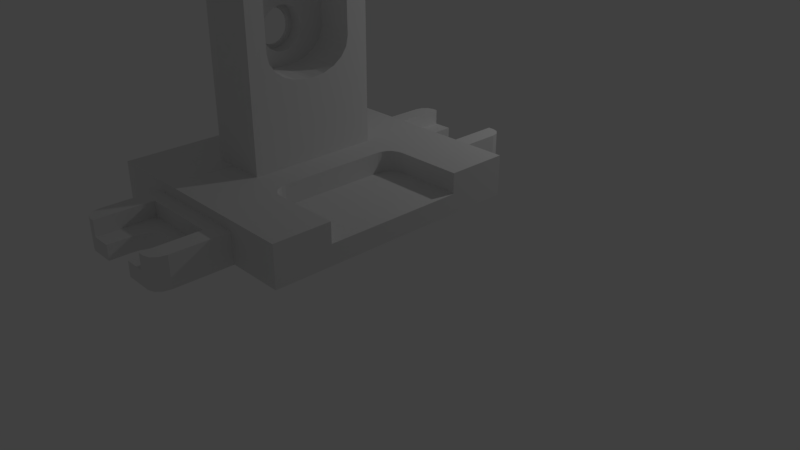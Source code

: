 # Source: 10.30.blend  (saved by Blender 2.79.0; exported with 4.5.12 LTS)
import bpy
from mathutils import Matrix  # noqa: F401  (used for matrix-valued properties, if any)

bpy.ops.wm.read_factory_settings(use_empty=True)
scene = bpy.context.scene
scene.name = 'Scene'

# ---- collections
col_collection_1 = bpy.data.collections.new('Collection 1'); scene.collection.children.link(col_collection_1)

# ---- materials (node trees are filled in below, after node groups)
mat_material = bpy.data.materials.new('Material')
mat_material.alpha_threshold = 0.0
mat_material.use_transparent_shadow = False
mat_material.roughness = 0.5
mat_material.line_color = (0.0, 0.0, 0.0, 1.0)

# ---- material node trees

# ---- world
world_world = bpy.data.worlds.new('World'); scene.world = world_world
world_world.color = (0.05088, 0.05088, 0.05088)
world_world.use_sun_shadow = False
world_world.sun_shadow_jitter_overblur = 0.0
world_world.cycles.sampling_method = 'MANUAL'

# ---- cameras
cam_camera = bpy.data.cameras.new('Camera')
cam_camera.clip_end = 100.0
cam_camera.lens = 35.0
cam_camera.sensor_width = 32.0
cam_camera.sensor_height = 18.0
cam_camera.ortho_scale = 7.314
cam_camera.dof.focus_distance = 0.0
cam_camera.dof.aperture_fstop = 128.0

# ---- lights
light_lamp = bpy.data.lights.new('Lamp', 'POINT')
light_lamp.transmission_factor = 0.0
light_lamp.cutoff_distance = 30.0
light_lamp.energy = 100.0
light_lamp.shadow_buffer_clip_start = 1.001
light_lamp.shadow_soft_size = 0.1
light_lamp.shadow_maximum_resolution = 0.006
light_lamp.use_absolute_resolution = True

# ---- meshes
me_cube = bpy.data.meshes.new('Cube')
me_cube.from_pydata([(-0.4657, 0.1562, 6.69), (-0.4664, 0.1531, 6.485), (-0.3442, 0.1531, 6.473), (-0.3421, 0.1562, 6.678), (-0.4651, 0.1531, 6.896), (-0.3403, 0.1531, 6.883), (-0.4659, 0.1237, 6.643), (-0.467, 0.1438, 6.288), (-0.3461, 0.1438, 6.276), (-0.3401, 0.3388, 6.418), (-0.4644, 0.1438, 7.093), (-0.3386, 0.1438, 7.08), (-0.4654, 0.1212, 6.807), (-0.33, -0.3484, 9.247), (-0.3571, -0.3475, 6.415), (-0.3502, -0.1691, 6.679), (-0.3481, -0.166, 6.884), (-0.346, -0.1567, 7.081), (-0.3439, -0.1417, 7.262), (-0.3419, -0.1215, 7.421), (-0.34, -0.09683, 7.552), (-0.3384, -0.0687, 7.649), (-0.3371, -0.03819, 7.709), (-0.3361, -0.006454, 7.729), (-0.3355, 0.02528, 7.708), (-0.3353, 0.05579, 7.649), (-0.3355, 0.08392, 7.552), (-0.3362, 0.1086, 7.421), (-0.3372, 0.1288, 7.262), (-0.313, 0.3379, 9.247), (-0.3213, -6.389e-08, 9.247), (-0.4664, 0.1212, 6.479), (-0.4676, 0.1288, 6.107), (-0.348, 0.1288, 6.095), (-0.349, 0.2769, 5.534), (-0.4639, 0.1288, 7.274), (-0.4648, 0.1138, 6.965), (-0.1684, -0.3514, 9.247), (-0.3369, -5.833e-08, 9.247), (-0.3369, -0.5, 9.247), (-0.1684, -0.5, 9.247), (-0.3521, -0.166, 6.474), (-0.4657, -0.1691, 6.69), (-0.4651, -0.166, 6.896), (-0.4644, -0.1567, 7.093), (-0.4639, -0.1417, 7.274), (-0.4633, -0.1215, 7.434), (-0.4629, -0.09683, 7.564), (-0.4626, -0.0687, 7.661), (-0.4624, -0.03819, 7.721), (-0.4623, -0.006454, 7.741), (-0.4624, 0.02528, 7.721), (-0.4626, 0.05579, 7.661), (-0.4629, 0.08392, 7.564), (-0.4633, 0.1086, 7.434), (-0.1684, 0.3352, 9.247), (-0.1684, 0.5, 9.247), (-0.3369, 0.5, 9.247), (-0.5, 0.1212, 6.483), (-0.5, 0.1237, 6.647), (-0.5, 0.1212, 6.811), (-0.4669, 0.1138, 6.322), (-0.4681, 0.1086, 5.947), (-0.3498, 0.1086, 5.935), (-0.3444, 0.323, 5.953), (-0.4644, 0.1018, 7.11), (-0.5, 0.1138, 6.969), (-1.192e-07, -0.3545, 9.247), (-1.788e-07, -0.5, 9.247), (-0.5, 0.0, 9.247), (-0.5, -0.5, 9.247), (-0.3369, -0.5, 0.9785), (-0.1684, -0.5, 0.9785), (-1.192e-07, -0.3541, 6.322), (-0.3629, -0.2852, 5.532), (-0.4664, -0.166, 6.485), (-0.4654, -0.1341, 6.807), (-0.4648, -0.1267, 6.965), (-0.4644, -0.1147, 7.11), (-0.464, -0.09848, 7.238), (-0.4636, -0.07876, 7.342), (-0.4634, -0.05626, 7.42), (-0.4632, -0.03184, 7.468), (-0.4632, -0.006454, 7.484), (-0.4632, 0.01893, 7.468), (-0.4634, 0.04335, 7.42), (-0.4636, 0.06585, 7.342), (-0.464, 0.08557, 7.238), (1.788e-07, 0.3324, 6.329), (2.98e-07, 0.5, 9.247), (1.788e-07, 0.3321, 9.247), (-0.1684, 0.5, 3.083), (-0.3369, 0.5, 3.083), (-0.5, 0.5, 9.247), (-0.5, 0.5, 3.083), (-0.5, 0.0, 3.083), (-0.5, 0.0, 5.81), (-0.5, 0.01893, 5.822), (-0.5, 0.04335, 5.87), (-0.5, 0.06585, 5.947), (-0.5, 0.08557, 6.052), (-0.5, 0.1018, 6.179), (-0.5, 0.1138, 6.325), (-0.5, 0.1018, 7.114), (-0.5, 0.08557, 7.242), (-0.5, 0.06585, 7.346), (-0.5, 0.04335, 7.424), (-0.5, 0.01893, 7.472), (-0.5, 0.0, 7.484), (-0.4674, 0.1018, 6.176), (-0.4685, 0.08392, 5.817), (-0.3515, 0.08392, 5.805), (-0.3535, 0.205, 5.202), (5.96e-08, 0.2704, 5.443), (1.192e-07, 0.3166, 5.864), (-2.98e-07, -0.5, 0.9824), (-5.96e-08, -1.788e-07, 1.012), (0.0, -1.788e-07, 4.82), (0.0, -0.02869, 4.82), (-5.96e-08, -0.1292, 4.892), (-5.96e-08, -0.2199, 5.105), (-1.788e-07, -0.2919, 5.438), (-1.788e-07, -0.3382, 5.857), (-0.5, -0.5, 3.083), (-0.5, -0.006454, 7.488), (-0.5, -0.03184, 7.472), (-0.5, -0.05626, 7.424), (-0.5, -0.07876, 7.346), (-0.5, -0.09848, 7.242), (-0.5, -0.1147, 7.114), (-0.5, -0.1267, 6.969), (-0.5, -0.1341, 6.811), (-0.5, -0.1366, 6.647), (-0.5, -0.1341, 6.483), (-0.5, -0.1267, 6.325), (-0.5, -0.1147, 6.179), (-0.5, -0.09848, 6.052), (-0.5, -0.07876, 5.947), (-0.5, -0.05626, 5.87), (-0.5, -0.03184, 5.822), (-0.5, -0.006454, 5.806), (-0.3369, -0.8828, 0.999), (-0.1684, -0.8828, 0.999), (-0.3606, -0.3315, 5.951), (-0.3536, -0.1567, 6.277), (-0.467, -0.1567, 6.288), (-0.4659, -0.1366, 6.643), (1.788e-07, 0.5, 1.012), (5.96e-08, 0.1985, 5.11), (0.0, 0.1078, 4.895), (0.0, 0.007274, 4.82), (-0.1684, 0.5, 1.0), (-0.3369, 0.5, 1.0), (-0.5, 0.5, 1.0), (-0.5, 0.0, 1.0), (-0.4685, 0.01893, 5.819), (-0.4684, 0.04335, 5.866), (-0.4681, 0.06585, 5.944), (-0.4678, 0.08557, 6.049), (-0.4689, 0.05579, 5.719), (-0.353, 0.05579, 5.708), (-0.3575, 0.1144, 4.988), (0.2672, -2.744e-07, 1.012), (0.2868, -0.5, 0.9824), (0.2862, -0.4993, 0.9824), (0.272, -0.4681, 0.9843), (0.2672, -0.4346, 0.9863), (-0.3615, -0.02197, 4.914), (-0.3634, -0.1225, 4.987), (-0.3639, -0.2132, 5.2), (-0.1684, -0.5, 0.9807), (-2.98e-07, -0.5, 1.0), (-0.5, -0.5, 1.0), (-0.4664, -0.1341, 6.479), (-0.4669, -0.1267, 6.322), (-0.4674, -0.1147, 6.176), (-0.4678, -0.09848, 6.049), (-0.4681, -0.07876, 5.944), (-0.4684, -0.05626, 5.866), (-0.4685, -0.03184, 5.819), (-0.4686, -0.006454, 5.802), (-0.3369, -0.5, 0.9898), (-0.1684, -0.8828, 1.0), (-0.3369, -0.8828, 1.0), (-0.3547, -0.1417, 6.095), (-0.4676, -0.1417, 6.107), (0.3307, 0.5, 1.012), (0.2672, 0.3932, 1.012), (0.272, 0.4267, 1.012), (0.2862, 0.4579, 1.012), (0.3088, 0.4847, 1.012), (-0.3606, 0.01398, 4.914), (1.788e-07, 0.5, 1.0), (-0.1684, 1.0, 1.0), (-0.3369, 1.0, 1.0), (-1.0, 0.5, 1.0), (-1.0, 1.788e-07, 1.0), (-0.469, 0.02528, 5.66), (-0.3543, 0.02528, 5.648), (0.2868, -0.5, 1.0), (-0.3561, -0.0687, 5.708), (-0.3555, -0.1215, 5.936), (-4.172e-07, -0.8828, 1.0), (-1.0, -0.5, 1.0), (-0.4681, -0.1215, 5.947), (-0.4685, -0.09683, 5.817), (-0.4689, -0.0687, 5.719), (-0.469, -0.03819, 5.66), (-0.4691, -0.006454, 5.639), (-0.5, -0.8828, 1.0), (-0.3369, -1.0, 1.0), (-0.1684, -1.0, 1.0), (0.3307, 0.5, 1.0), (2.98e-07, 1.0, 1.0), (-0.1684, 1.0, 0.5), (-0.3369, 1.0, 0.5), (-0.5, 1.0, 1.0), (-1.0, 1.0, 1.0), (-1.0, 2.086e-07, 0.5), (-1.0, 0.5, 0.5), (-0.3552, -0.006454, 5.628), (0.5, -0.8828, 1.0), (0.5, -0.564, 1.0), (0.4094, -0.564, 1.0), (0.4094, -0.564, 1.0), (0.4094, -0.564, 1.0), (0.3726, -0.5596, 1.0), (0.3383, -0.5467, 1.0), (0.3088, -0.5261, 1.0), (-0.356, -0.09683, 5.805), (-0.3558, -0.03819, 5.648), (-4.172e-07, -1.0, 1.0), (-1.0, -0.5, 0.5), (-1.0, -0.8828, 1.0), (-0.5, -1.0, 1.0), (-0.1684, -1.0, 0.5), (-0.3369, -1.0, 0.5), (0.5, 1.0, 1.0), (0.3383, 0.5053, 1.0), (0.3726, 0.5182, 1.0), (0.4094, 0.5226, 1.0), (0.4094, 0.5226, 1.0), (0.4094, 0.5226, 1.0), (0.5, 0.5226, 1.0), (2.98e-07, 1.0, 0.5), (-0.1684, 1.0, 0.0), (-0.3369, 1.0, 0.0), (-0.5, 1.0, 0.5), (-1.0, 1.0, 0.5), (-1.0, 2.384e-07, 0.0), (-1.0, 0.5, 0.0), (0.5, -1.0, 1.0), (1.0, -0.8828, 1.0), (1.0, -0.564, 1.0), (-3.576e-07, -1.0, 0.5), (-1.0, -0.5, 0.0), (-1.0, -0.8828, 0.5), (-1.0, -1.0, 1.0), (-0.5, -1.0, 0.5), (-0.5, -1.439, 0.5), (-0.4853, -1.494, 0.5), (-0.4453, -1.534, 0.5), (-0.3905, -1.549, 0.5), (-0.3442, -1.549, 0.5), (-0.3442, -1.115, 0.5), (-3.576e-07, -1.115, 0.5), (1.0, 0.5226, 1.0), (1.0, 1.0, 1.0), (0.5, 1.0, 0.5), (2.98e-07, 1.0, 0.0), (-0.1684, 1.0, -0.5), (-0.3369, 1.0, -0.5), (-0.5, 1.0, 0.0), (-1.0, 1.0, 0.0), (-1.0, 2.682e-07, -0.5), (-1.0, 0.5, -0.5), (1.0, -1.0, 1.0), (0.5, -1.0, 0.5), (1.0, -0.8828, 0.5), (1.0, -0.564, 0.5), (-1.0, -0.5, -0.5), (-1.0, -0.8828, 0.0), (-1.0, -1.0, 0.5), (0.337, -1.115, 0.5), (0.337, -1.549, 0.5), (0.3905, -1.549, 0.5), (0.4453, -1.534, 0.5), (0.4853, -1.494, 0.5), (0.5, -1.439, 0.5), (-0.5, -1.0, 0.0), (-0.5, -1.439, -1.431e-06), (-0.4853, -1.494, -1.669e-06), (-0.4453, -1.534, -1.907e-06), (-0.3905, -1.549, -1.907e-06), (-0.3442, -1.549, -1.907e-06), (-0.3442, -1.549, -0.2737), (-0.3442, -1.115, -0.2737), (0.337, -1.115, -0.2737), (1.0, 0.5226, 0.5), (1.0, 1.0, 0.5), (0.5, 1.0, 0.0), (2.98e-07, 1.0, -0.5), (-0.1684, 1.0, -1.0), (-0.3369, 1.0, -1.0), (-0.5, 1.0, -0.5), (-1.0, 1.0, -0.5), (-1.0, 2.98e-07, -1.0), (-1.0, 0.5, -1.0), (1.0, -1.0, 0.5), (1.0, -0.8828, 0.0), (1.0, -0.564, 0.0), (-1.0, -0.5, -1.0), (-1.0, -0.8828, -0.5), (-1.0, -1.0, 0.0), (0.5, -1.0, 0.0), (0.5, -1.439, -1.431e-06), (0.3905, -1.549, -1.907e-06), (0.337, -1.549, -1.907e-06), (0.4453, -1.534, -1.907e-06), (0.4853, -1.494, -1.669e-06), (-0.5, -1.0, -0.5), (-0.5, -1.439, -0.5), (-0.4853, -1.494, -0.5), (-0.4453, -1.534, -0.5), (-0.3905, -1.549, -0.5), (-0.173, -1.549, -0.2737), (-0.1729, -1.39, -0.2737), (-0.1655, -1.334, -0.2737), (-0.1439, -1.285, -0.2737), (-0.1103, -1.245, -0.2737), (-0.06802, -1.219, -0.2737), (-0.02111, -1.211, -0.2737), (-0.00433, -1.211, -0.2737), (0.04257, -1.219, -0.2737), (0.08488, -1.245, -0.2737), (0.1184, -1.285, -0.2737), (0.14, -1.334, -0.2737), (0.1474, -1.39, -0.2737), (0.1474, -1.549, -0.2737), (0.337, -1.549, -0.2737), (1.0, 0.5226, 0.0), (1.0, 1.0, 0.0), (0.5, 1.0, -0.5), (1.788e-07, 1.0, -1.0), (-0.1684, 0.5, -1.0), (-0.3369, 0.5, -1.0), (-0.5, 1.0, -1.0), (-1.0, 1.0, -1.0), (-0.5, 0.5, -1.0), (-0.5, 2.086e-07, -1.0), (1.0, -1.0, 0.0), (1.0, -0.5, -0.5), (1.0, -0.5, -0.004725), (1.0, -0.564, -0.004725), (1.0, -0.8828, -0.5), (-0.5, -0.5, -1.0), (-1.0, -0.8828, -1.0), (-1.0, -1.0, -0.5), (0.5, -1.0, -0.5), (0.5, -1.439, -0.5), (0.3905, -1.549, -0.5), (0.1469, -1.549, -0.5), (0.4453, -1.534, -0.5), (0.4853, -1.494, -0.5), (-0.5, -1.0, -1.0), (-0.5, -1.439, -1.0), (-0.4853, -1.494, -1.0), (-0.4453, -1.534, -1.0), (-0.3905, -1.549, -1.0), (-0.1735, -1.549, -0.5), (-0.1746, -1.392, -1.0), (-0.1671, -1.336, -1.0), (-0.1456, -1.286, -1.0), (-0.112, -1.247, -1.0), (-0.06966, -1.221, -1.0), (-0.02275, -1.213, -1.0), (-0.00597, -1.213, -1.0), (0.04093, -1.221, -1.0), (0.08324, -1.247, -1.0), (0.1168, -1.286, -1.0), (0.1384, -1.336, -1.0), (0.1458, -1.392, -1.0), (1.0, 1.0, -0.5), (1.0, 0.5226, -0.004725), (1.0, 0.5, -0.004725), (1.0, 0.5, -0.5), (0.5, 1.0, -1.0), (1.788e-07, 0.5, -1.0), (-0.1684, 1.493e-07, -1.0), (-0.3369, 1.795e-07, -1.0), (1.0, -1.0, -0.5), (1.0, -0.5, -1.0), (1.0, -0.8828, -1.0), (1.0, -1.788e-07, -0.5), (1.0, -2.969e-07, -0.004725), (-0.3369, -0.5, -1.0), (-0.5, -0.8828, -1.0), (-1.0, -1.0, -1.0), (0.5, -1.0, -1.0), (0.5, -1.439, -1.0), (0.3905, -1.549, -1.0), (0.1458, -1.549, -1.0), (0.4453, -1.534, -1.0), (0.4853, -1.494, -1.0), (-0.3369, -1.0, -1.0), (-0.1684, -1.0, -1.0), (0.0, -1.0, -1.0), (-5.96e-08, -1.214, -1.0), (-0.1746, -1.549, -1.0), (1.0, 1.0, -1.0), (1.0, 0.5, -1.0), (0.5, 0.5, -1.0), (1.192e-07, 1.192e-07, -1.0), (-0.1684, -0.5, -1.0), (1.0, -1.0, -1.0), (0.5, -0.8828, -1.0), (0.5, -0.5, -1.0), (1.0, -5.96e-08, -1.0), (-0.3369, -0.8828, -1.0), (-0.1684, -0.8828, -1.0), (0.0, -0.8828, -1.0), (0.5, 2.98e-08, -1.0), (0.0, -0.5, -1.0), (-0.5001, 0.9888, -0.5), (-0.5001, 0.9888, -1.0), (-0.5001, 1.428, -1.0), (-0.5001, 1.428, -0.5), (-0.5001, 0.9888, 0.0), (-0.5001, 1.428, -1.431e-06), (-7.802e-05, 0.9888, -1.0), (-7.802e-05, 1.202, -1.0), (-0.006048, 1.201, -1.0), (-0.02283, 1.201, -1.0), (-0.06973, 1.21, -1.0), (-0.1121, 1.236, -1.0), (-0.1456, 1.275, -1.0), (-0.1672, 1.325, -1.0), (-0.1747, 1.38, -1.0), (-0.1747, 1.538, -1.0), (-0.3906, 1.538, -1.0), (-0.4454, 1.523, -1.0), (-0.4854, 1.483, -1.0), (-0.4854, 1.483, -0.5), (-0.5001, 0.9888, 0.5), (-0.5001, 1.428, 0.5), (-0.4854, 1.483, -1.669e-06), (0.4999, 0.9888, -1.0), (0.4999, 1.428, -1.0), (0.4853, 1.483, -1.0), (0.4452, 1.523, -1.0), (0.3905, 1.538, -1.0), (0.1457, 1.538, -1.0), (0.1457, 1.38, -1.0), (0.1383, 1.325, -1.0), (0.1167, 1.275, -1.0), (0.08316, 1.236, -1.0), (0.04085, 1.21, -1.0), (-0.02119, 1.2, -0.2737), (-0.004408, 1.2, -0.2737), (-0.06809, 1.208, -0.2737), (-0.1104, 1.234, -0.2737), (-0.144, 1.273, -0.2737), (-0.1656, 1.323, -0.2737), (-0.173, 1.379, -0.2737), (-0.173, 1.538, -0.2737), (-0.1735, 1.538, -0.5), (-0.3906, 1.538, -0.5), (-0.4454, 1.523, -0.5), (-7.832e-05, 0.9888, 0.5), (-0.4854, 1.483, 0.5), (-0.4454, 1.523, 0.5), (-0.3906, 1.538, 0.5), (-0.3443, 1.538, 0.5), (-0.3443, 1.104, 0.5), (-7.838e-05, 1.104, 0.5), (-0.4454, 1.523, -1.907e-06), (0.4999, 0.9888, -0.5), (0.4999, 1.428, -0.5), (0.4853, 1.483, -0.5), (0.4452, 1.523, -0.5), (0.3905, 1.538, -0.5), (0.1468, 1.538, -0.5), (0.1473, 1.538, -0.2737), (0.1473, 1.379, -0.2737), (0.1399, 1.323, -0.2737), (0.1184, 1.273, -0.2737), (0.0848, 1.234, -0.2737), (0.04249, 1.208, -0.2737), (-0.3443, 1.104, -0.2737), (-0.3443, 1.538, -0.2737), (0.3369, 1.538, -0.2737), (0.3369, 1.104, -0.2737), (-0.3906, 1.538, -1.907e-06), (0.4999, 0.9888, 0.5), (0.3369, 1.104, 0.5), (0.3369, 1.538, 0.5), (0.3905, 1.538, 0.5), (0.4452, 1.523, 0.5), (0.4853, 1.483, 0.5), (0.4999, 1.428, 0.5), (-0.3443, 1.538, -1.907e-06), (0.4999, 0.9888, 0.0), (0.4999, 1.428, -1.431e-06), (0.4853, 1.483, -1.669e-06), (0.4452, 1.523, -1.907e-06), (0.3905, 1.538, -1.907e-06), (0.3369, 1.538, -1.907e-06), (0.4094, -0.564, -0.004725), (0.4094, -0.564, -0.004725), (0.3726, -0.5596, -0.004725), (0.2672, 0.3932, -0.004725), (0.2672, -0.4346, -0.004725), (0.272, -0.4681, -0.004725), (0.2862, -0.4993, -0.004725), (0.3088, -0.5261, -0.004725), (0.3383, -0.5467, -0.004725), (0.4094, 0.5226, -0.004725), (0.4094, 0.5226, -0.004725), (0.3726, 0.5182, -0.004725), (0.3383, 0.5053, -0.004725), (0.3088, 0.4847, -0.004725), (0.2862, 0.4579, -0.004725), (0.272, 0.4267, -0.004725)], [], [(0, 1, 2, 3), (4, 0, 3, 5), (0, 6, 31, 61, 109, 158, 157, 156, 155, 180, 179, 178, 177, 176, 175, 174, 173, 146, 42, 75, 145, 185, 204, 205, 206, 207, 208, 197, 159, 110, 62, 32, 7, 1), (1, 7, 8, 2), (3, 2, 8, 33, 63, 111, 160, 198, 220, 230, 200, 229, 201, 184, 144, 41, 15, 14, 143, 74, 169, 168, 167, 191, 161, 112, 34, 64, 9), (10, 4, 5, 11), (13, 14, 15, 16, 17, 18, 19, 20, 21, 22, 23, 24, 25, 26, 27, 28, 11, 5, 3, 9, 29, 30), (7, 32, 33, 8), (35, 10, 11, 28), (37, 13, 30, 38, 39, 40), (13, 37, 67, 73, 14), (42, 43, 16, 15), (43, 44, 17, 16), (44, 45, 18, 17), (45, 46, 19, 18), (46, 47, 20, 19), (47, 48, 21, 20), (48, 49, 22, 21), (49, 50, 23, 22), (50, 51, 24, 23), (51, 52, 25, 24), (52, 53, 26, 25), (53, 54, 27, 26), (54, 35, 28, 27), (29, 9, 88, 90, 55), (56, 57, 38, 30, 29, 55), (58, 31, 6, 59), (59, 6, 12, 60), (32, 62, 63, 33), (60, 12, 36, 66), (67, 37, 40, 68), (38, 69, 70, 39), (71, 72, 40, 39), (75, 42, 15, 41), (82, 83, 84, 85, 86, 87, 65, 36, 12, 6, 0, 4, 10, 35, 54, 53, 52, 51, 50, 49, 48, 47, 46, 45, 44, 43, 42, 146, 76, 77, 78, 79, 80, 81), (89, 56, 55, 90), (91, 92, 57, 56), (57, 93, 69, 38), (94, 95, 96, 97, 98, 99, 100, 101, 102, 58, 59, 60, 66, 103, 104, 105, 106, 107, 108, 69, 93), (102, 61, 31, 58), (62, 110, 111, 63), (34, 113, 114, 64), (64, 114, 88, 9), (66, 36, 65, 103), (115, 116, 117, 118, 119, 120, 121, 122, 73, 67, 68), (72, 115, 68, 40), (95, 123, 70, 69, 108, 124, 125, 126, 127, 128, 129, 130, 131, 132, 133, 134, 135, 136, 137, 138, 139, 140, 96), (123, 71, 39, 70), (72, 71, 141, 142), (122, 143, 14, 73), (145, 75, 41, 144), (116, 147, 89, 90, 88, 114, 113, 148, 149, 150, 117), (147, 91, 56, 89), (151, 152, 92, 91), (92, 94, 93, 57), (153, 154, 95, 94), (97, 155, 156, 98), (98, 156, 157, 99), (99, 157, 158, 100), (100, 158, 109, 101), (101, 109, 61, 102), (103, 65, 87, 104), (104, 87, 86, 105), (105, 86, 85, 106), (106, 85, 84, 107), (110, 159, 160, 111), (112, 148, 113, 34), (162, 116, 115, 163, 164, 165, 166), (118, 167, 168, 119), (119, 168, 169, 120), (120, 169, 74, 121), (121, 74, 143, 122), (170, 171, 115, 72), (154, 172, 123, 95), (124, 108, 107, 84, 83), (124, 83, 82, 125), (125, 82, 81, 126), (126, 81, 80, 127), (127, 80, 79, 128), (128, 79, 78, 129), (129, 78, 77, 130), (130, 77, 76, 131), (131, 76, 146, 132), (132, 146, 173, 133), (133, 173, 174, 134), (134, 174, 175, 135), (135, 175, 176, 136), (136, 176, 177, 137), (137, 177, 178, 138), (138, 178, 179, 139), (139, 179, 180, 140), (172, 181, 71, 123), (182, 170, 72, 142), (181, 183, 141, 71), (183, 182, 142, 141), (185, 145, 144, 184), (186, 147, 116, 162, 187, 188, 189, 190), (161, 149, 148, 112), (191, 150, 149, 161), (192, 151, 91, 147), (193, 194, 152, 151), (152, 153, 94, 92), (153, 195, 196, 154), (97, 96, 140, 180, 155), (159, 197, 198, 160), (163, 115, 171, 199), (171, 170, 182, 202), (154, 196, 203, 172), (181, 172, 209, 183), (182, 183, 210, 211), (204, 185, 184, 201), (212, 192, 147, 186), (167, 118, 117, 150, 191), (213, 193, 151, 192), (193, 214, 215, 194), (194, 216, 153, 152), (216, 217, 195, 153), (218, 196, 195, 219), (197, 208, 220, 198), (199, 171, 202, 221, 222, 223, 224, 225, 226, 227, 228), (202, 182, 211, 231), (232, 203, 196, 218), (172, 203, 233, 209), (183, 209, 234, 210), (235, 211, 210, 236), (205, 204, 201, 229), (237, 213, 192, 212, 238, 239, 240, 241, 242, 243), (213, 244, 214, 193), (214, 245, 246, 215), (194, 215, 247, 216), (216, 247, 248, 217), (219, 195, 217, 248), (249, 218, 219, 250), (208, 207, 230, 220), (221, 202, 231, 251), (222, 221, 252, 253), (206, 205, 229, 200), (207, 206, 200, 230), (254, 231, 211, 235), (255, 232, 218, 249), (256, 233, 203, 232), (209, 233, 257, 234), (236, 210, 234, 258), (254, 235, 236, 258, 259, 260, 261, 262, 263, 264, 265), (266, 267, 237, 243), (237, 268, 244, 213), (244, 269, 245, 214), (245, 270, 271, 246), (215, 246, 272, 247), (247, 272, 273, 248), (250, 219, 248, 273), (274, 249, 250, 275), (252, 221, 251, 276), (277, 251, 231, 254), (253, 252, 278, 279), (280, 255, 249, 274), (281, 256, 232, 255), (282, 257, 233, 256), (258, 234, 257, 282), (277, 254, 265, 283, 284, 285, 286, 287, 288), (258, 289, 290, 259), (259, 290, 291, 260), (260, 291, 292, 261), (261, 292, 293, 262), (294, 263, 262, 293), (295, 296, 264, 263, 294), (296, 297, 283, 265, 264), (298, 299, 267, 266), (267, 299, 268, 237), (268, 300, 269, 244), (269, 301, 270, 245), (270, 302, 303, 271), (246, 271, 304, 272), (272, 304, 305, 273), (275, 250, 273, 305), (306, 274, 275, 307), (278, 252, 276, 308), (308, 276, 251, 277), (279, 278, 309, 310), (311, 280, 274, 306), (312, 281, 255, 280), (313, 282, 256, 281), (289, 258, 282, 313), (314, 277, 288, 315), (297, 339, 317, 284, 283), (316, 285, 284, 317), (285, 316, 318, 286), (286, 318, 319, 287), (287, 319, 315, 288), (289, 320, 321, 290), (290, 321, 322, 291), (291, 322, 323, 292), (292, 323, 324, 293), (294, 293, 324, 369, 325, 295), (296, 295, 325, 326, 327, 328, 329, 330, 331, 332, 333, 334, 335, 336, 337, 338, 339, 297), (340, 341, 299, 298), (299, 341, 300, 268), (300, 342, 301, 269), (301, 343, 302, 270), (302, 344, 345, 303), (271, 303, 346, 304), (304, 346, 347, 305), (307, 275, 305, 347), (348, 349, 306, 307), (309, 278, 308, 350), (350, 308, 277, 314), (351, 352, 353, 310, 309, 354), (349, 355, 311, 306), (356, 312, 280, 311), (357, 313, 281, 312), (320, 289, 313, 357), (358, 314, 315, 359), (360, 316, 317, 339, 338, 361), (316, 360, 362, 318), (318, 362, 363, 319), (319, 363, 359, 315), (320, 364, 365, 321), (321, 365, 366, 322), (322, 366, 367, 323), (323, 367, 368, 324), (326, 325, 369, 408, 370), (326, 370, 371, 327), (327, 371, 372, 328), (328, 372, 373, 329), (329, 373, 374, 330), (330, 374, 375, 331), (331, 375, 376, 332), (332, 376, 407, 377, 333), (378, 334, 333, 377), (379, 335, 334, 378), (380, 336, 335, 379), (381, 337, 336, 380), (337, 381, 401, 361, 338), (382, 341, 340, 383, 384, 385), (341, 382, 342, 300), (342, 386, 343, 301), (343, 387, 344, 302), (344, 388, 389, 345), (303, 345, 348, 346), (346, 348, 307, 347), (345, 389, 349, 348), (354, 309, 350, 390), (390, 350, 314, 358), (391, 351, 354, 392), (352, 351, 393, 394), (389, 395, 355, 349), (355, 396, 356, 311), (397, 357, 312, 356), (364, 320, 357, 397), (398, 358, 359, 399), (400, 360, 361, 401), (360, 400, 402, 362), (362, 402, 403, 363), (363, 403, 399, 359), (364, 404, 405, 406, 407, 376, 375, 374, 373, 372, 371, 370, 408, 368, 367, 366, 365), (408, 369, 324, 368), (406, 398, 399, 403, 402, 400, 401, 381, 380, 379, 378, 377, 407), (409, 382, 385, 410), (394, 393, 385, 384), (382, 409, 386, 342), (386, 411, 387, 343), (387, 412, 388, 344), (388, 413, 395, 389), (392, 354, 390, 414), (414, 390, 358, 398), (391, 392, 415, 416), (417, 393, 351, 391), (395, 418, 396, 355), (396, 364, 397, 356), (418, 404, 364, 396), (419, 405, 404, 418), (420, 406, 405, 419), (415, 398, 406, 420), (409, 410, 411, 386), (410, 385, 393, 417), (411, 421, 412, 387), (412, 422, 413, 388), (413, 419, 418, 395), (392, 414, 398, 415), (417, 391, 416, 421), (416, 415, 420, 422), (422, 420, 419, 413), (410, 417, 421, 411), (421, 416, 422, 412), (224, 223, 507), (225, 224, 507, 508), (223, 222, 253, 279, 310, 353, 507), (226, 225, 508, 509), (510, 511, 512, 513, 514, 515, 509, 508, 507, 516, 517, 518, 519, 520, 521, 522), (516, 507, 353, 352, 394, 384, 383), (227, 226, 509, 515), (511, 510, 187, 162, 166), (188, 187, 510, 522), (189, 188, 522, 521), (190, 189, 521, 520), (238, 212, 186, 190, 520, 519), (239, 238, 519, 518), (240, 239, 518, 517), (242, 241, 517, 516), (228, 227, 515, 514), (514, 513, 164, 163, 199, 228), (165, 164, 513, 512), (166, 165, 512, 511), (516, 383, 340, 298, 266, 243, 242), (241, 240, 517), (423, 424, 425, 426), (427, 423, 426, 428), (424, 429, 430, 431, 432, 433, 434, 435, 436, 437, 438, 439, 440, 441, 425), (426, 425, 441, 442), (443, 427, 428, 444), (428, 426, 442, 445), (429, 446, 447, 448, 449, 450, 451, 452, 453, 454, 455, 456, 430), (457, 432, 431, 458), (459, 433, 432, 457), (460, 434, 433, 459), (461, 435, 434, 460), (462, 436, 435, 461), (463, 437, 436, 462), (438, 465, 466, 439), (467, 440, 439, 466), (442, 441, 440, 467), (468, 443, 444, 469, 470, 471, 472, 473, 474), (444, 428, 445, 469), (445, 442, 467, 475), (446, 476, 477, 447), (478, 448, 447, 477), (479, 449, 448, 478), (480, 450, 449, 479), (450, 480, 481, 451), (452, 483, 484, 453), (453, 484, 485, 454), (454, 485, 486, 455), (455, 486, 487, 456), (488, 489, 464, 463, 462, 461, 460, 459, 457, 458, 487, 486, 485, 484, 483, 482, 490, 491), (465, 438, 437, 463, 464), (464, 489, 500, 492, 466, 465), (475, 467, 466, 492), (493, 468, 474, 494, 495, 496, 497, 498, 499), (469, 445, 475, 470), (470, 475, 492, 471), (500, 472, 471, 492), (488, 491, 494, 474, 473), (476, 501, 502, 477), (503, 478, 477, 502), (504, 479, 478, 503), (505, 480, 479, 504), (480, 505, 506, 490, 482, 481), (483, 452, 451, 481, 482), (487, 458, 431, 430, 456), (489, 488, 473, 472, 500), (501, 493, 499, 502), (495, 494, 491, 490, 506), (505, 496, 495, 506), (496, 505, 504, 497), (497, 504, 503, 498), (498, 503, 502, 499)])
me_cube.materials.append(mat_material)
me_cube.use_remesh_preserve_volume = False
me_cube.use_remesh_preserve_attributes = False
me_cube.use_mirror_vertex_groups = False
me_cube.update()

# ---- objects
ob_cube = bpy.data.objects.new('Cube', me_cube)
ob_lamp = bpy.data.objects.new('Lamp', light_lamp)
ob_camera = bpy.data.objects.new('Camera', cam_camera)

# ---- transforms, parenting, visibility, modifiers, constraints
ob_cube.location = (-1.046, 0.0, 0.7271)
ob_cube.scale = (1.596, 1.841, 0.2852)
ob_cube.lock_rotations_4d = False
ob_cube.empty_display_type = 'ARROWS'
ob_cube.lineart.crease_threshold = 0.0
ob_lamp.location = (1.448, 4.891, 4.55)
ob_lamp.rotation_euler = (0.6503, 0.05522, 1.866)
ob_lamp.lock_rotations_4d = False
ob_lamp.empty_display_type = 'ARROWS'
ob_lamp.color = (0.0, 0.0, 0.0, 0.0)
ob_lamp.lineart.crease_threshold = 0.0
ob_camera.location = (7.481, -6.508, 5.344)
ob_camera.rotation_euler = (1.109, 0.0, 0.8149)
ob_camera.lock_rotations_4d = False
ob_camera.empty_display_type = 'ARROWS'
ob_camera.color = (0.0, 0.0, 0.0, 0.0)
ob_camera.display_type = 'WIRE'
ob_camera.lineart.crease_threshold = 0.0

# ---- collection membership
col_collection_1.objects.link(ob_cube)
col_collection_1.objects.link(ob_lamp)
col_collection_1.objects.link(ob_camera)

# ---- scene / render settings (as saved in the file)
scene.camera = ob_camera
scene.frame_start = 1; scene.frame_end = 250; scene.frame_set(1)
scene.render.engine = 'BLENDER_EEVEE_NEXT'
scene.render.resolution_percentage = 50
scene.render.dither_intensity = 0.0
scene.cycles.use_denoising = False
scene.cycles.samples = 128
scene.cycles.sampling_pattern = 'TABULATED_SOBOL'
scene.cycles.use_adaptive_sampling = False
scene.cycles.use_light_tree = False
scene.cycles.blur_glossy = 0.0
scene.cycles.sample_clamp_indirect = 0.0
scene.view_settings.view_transform = 'Standard'
bpy.context.view_layer.update()
